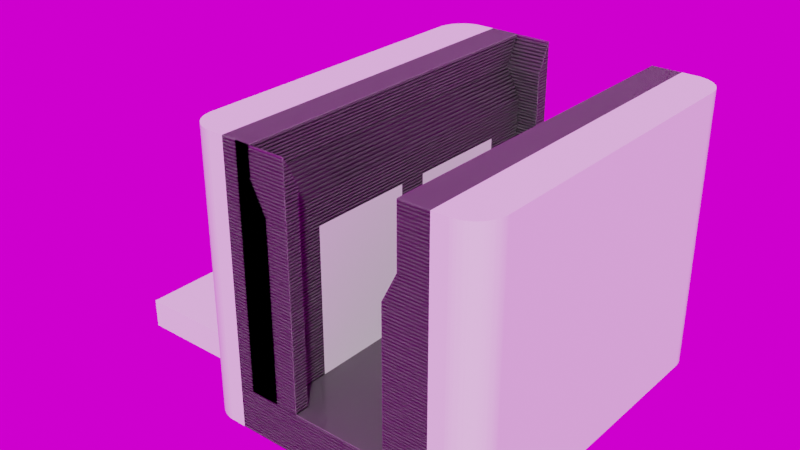 # Source: slimenrfdock_2_ends.blend  (saved by Blender 3.0.42; exported with 4.5.12 LTS)
import bpy
from mathutils import Matrix  # noqa: F401  (used for matrix-valued properties, if any)

bpy.ops.wm.read_factory_settings(use_empty=True)
scene = bpy.context.scene
scene.name = 'Scene'

# ---- images (referenced by path relative to the original .blend; pixels are not part of the script)
import os
ASSET_DIR = os.environ.get("B2B_ASSET_DIR", "")  # directory of the original .blend (textures are referenced by path, not embedded)
HERE = os.path.dirname(os.path.abspath(__file__))  # packed textures are extracted next to this script under _unpacked/

def load_image(name, relpath, width, height, colorspace="sRGB"):
    """Load a texture the original file referenced (path relative to the .blend, or extracted next to this script)."""
    p = next((c for c in (os.path.join(HERE, relpath), os.path.join(ASSET_DIR, relpath)) if relpath and os.path.exists(c)), "")
    if p:
        img = bpy.data.images.load(p, check_existing=True)
        img.name = name
    else:  # same state as the original file: an image datablock whose file is absent (Cycles renders it pink)
        img = bpy.data.images.new(name, width, height)
        img.source = "FILE"
        img.filepath = "//" + (relpath or name)
    img.colorspace_settings.name = colorspace
    return img
img_studio_small_08_2k_88a688ea_479f_4d8f_954b_ea43060aa408_exr = load_image('studio_small_08_2K_88a688ea-479f-4d8f-954b-ea43060aa408.exr', 'studio_small_08_2K_88a688ea-479f-4d8f-954b-ea43060aa408.exr', 1024, 1024, 'Linear Rec.709')

# ---- materials (node trees are filled in below, after node groups)
mat_material_001 = bpy.data.materials.new('Material.001')

# ---- material node trees
mat_material_001.use_nodes = True; mat_material_001.node_tree.nodes.clear()
_N = mat_material_001.node_tree.nodes; _L = mat_material_001.node_tree.links
n0 = _N.new('ShaderNodeTexCoord'); n0.name = 'Texture Coordinate'; n0.location = (-643, 149)
n1 = _N.new('ShaderNodeMapping'); n1.name = 'Mapping'; n1.location = (-473, 145)
n1.vector_type = 'TEXTURE'
n1.inputs[2].default_value = (0.0, 1.571, 0.0)
n2 = _N.new('ShaderNodeBsdfPrincipled'); n2.name = 'Principled BSDF'; n2.location = (661, 268)
n2.distribution = 'GGX'
n2.subsurface_method = 'RANDOM_WALK_SKIN'
n2.inputs[0].default_value = (0.1, 0.1, 0.1, 1.0)
n2.inputs[3].default_value = 1.45
n2.inputs[27].default_value = (0.0, 0.0, 0.0, 1.0)
n2.inputs[28].default_value = 1.0
n3 = _N.new('ShaderNodeOutputMaterial'); n3.name = 'Material Output'; n3.location = (925, 265)
n4 = _N.new('ShaderNodeTexWave'); n4.name = 'Wave Texture'; n4.location = (-302, 226)
n4.inputs[1].default_value = 1.5
n4.inputs[3].default_value = 0.0
n4.inputs[4].default_value = 0.0
n4.inputs[5].default_value = 0.0
n5 = _N.new('ShaderNodeValToRGB'); n5.name = 'ColorRamp'; n5.location = (9, -5)
n5.color_ramp.interpolation = 'B_SPLINE'
while len(n5.color_ramp.elements) > 1: n5.color_ramp.elements.remove(n5.color_ramp.elements[-1])
n5.color_ramp.elements[0].position = 0.172; n5.color_ramp.elements[0].color = (0.0, 0.0, 0.0, 1.0)
_e = n5.color_ramp.elements.new(1.0); _e.color = (1.0, 1.0, 1.0, 1.0)
n6 = _N.new('ShaderNodeValToRGB'); n6.name = 'ColorRamp.001'; n6.location = (-56, 319)
n6.color_ramp.interpolation = 'EASE'
while len(n6.color_ramp.elements) > 1: n6.color_ramp.elements.remove(n6.color_ramp.elements[-1])
n6.color_ramp.elements[0].position = 0.459; n6.color_ramp.elements[0].color = (0.0, 0.0, 0.0, 1.0)
_e = n6.color_ramp.elements.new(1.0); _e.color = (1.0, 1.0, 1.0, 1.0)
n7 = _N.new('ShaderNodeTexNoise'); n7.name = 'Noise Texture'; n7.location = (-312, 449)
n7.inputs[2].default_value = 0.5
n7.inputs[3].default_value = 4.0
n7.inputs[4].default_value = 0.7
n8 = _N.new('ShaderNodeMix'); n8.name = 'Mix'; n8.location = (313, 123)
n8.data_type = 'RGBA'
n8.inputs[7].default_value = (1.0, 1.0, 1.0, 1.0)
n9 = _N.new('ShaderNodeBsdfAnisotropic'); n9.name = 'Glossy BSDF'; n9.location = (295, 371)
n9.distribution = 'BECKMANN'
n9.inputs[0].default_value = (0.1, 0.1, 0.1, 1.0)
n9.inputs[1].default_value = 0.1
n10 = _N.new('ShaderNodeMixShader'); n10.name = 'Mix Shader'; n10.location = (683, 396)
n10.inputs[0].default_value = 0.32
n11 = _N.new('ShaderNodeSubsurfaceScattering'); n11.name = 'Subsurface Scattering'; n11.location = (474, 383)
n11.falloff = 'RANDOM_WALK_SKIN'
n11.inputs[0].default_value = (0.1, 0.1, 0.1, 1.0)
n11.inputs[1].default_value = 0.5
n11.inputs[2].default_value = (0.2, 0.2, 0.2)
n11.inputs[3].default_value = 1.5
n11.inputs[5].default_value = 1.0
_L.new(n0.outputs[3], n1.inputs[0])
_L.new(n1.outputs[0], n4.inputs[0])
_L.new(n4.outputs[0], n5.inputs[0])
_L.new(n5.outputs[0], n8.inputs[6])
_L.new(n7.outputs[0], n6.inputs[0])
_L.new(n6.outputs[0], n8.inputs[0])
_L.new(n8.outputs[2], n3.inputs[2])
_L.new(n11.outputs[0], n10.inputs[1])
_L.new(n9.outputs[0], n10.inputs[2])
_L.new(n10.outputs[0], n3.inputs[0])
n3.is_active_output = True

# ---- world
world_studio_small_08 = bpy.data.worlds.new('Studio Small 08'); scene.world = world_studio_small_08
world_studio_small_08.use_nodes = True; world_studio_small_08.node_tree.nodes.clear()
_N = world_studio_small_08.node_tree.nodes; _L = world_studio_small_08.node_tree.links
n0 = _N.new('ShaderNodeOutputWorld'); n0.name = 'World Output'; n0.location = (300, 300)
n1 = _N.new('ShaderNodeBackground'); n1.name = 'Background'; n1.location = (10, 300)
n2 = _N.new('ShaderNodeTexEnvironment'); n2.name = 'Environment Texture'; n2.location = (-280, 280)
n2.image = img_studio_small_08_2k_88a688ea_479f_4d8f_954b_ea43060aa408_exr
_L.new(n1.outputs[0], n0.inputs[0])
_L.new(n2.outputs[0], n1.inputs[0])
n0.is_active_output = True
world_studio_small_08.color = (0.05088, 0.05088, 0.05088)
world_studio_small_08.use_sun_shadow = False
world_studio_small_08.sun_shadow_jitter_overblur = 0.0

# ---- meshes
me_cube_007 = bpy.data.meshes.new('Cube.007')
me_cube_007.from_pydata([(-1.0, -12.25, -2.0), (-1.0, -12.25, 17.0), (-1.0, 12.25, -2.0), (-1.0, 12.25, 17.0), (2.0, -10.25, -2.0), (0.0, -12.25, -2.0), (1.998, -10.35, -2.0), (1.99, -10.45, -2.0), (1.978, -10.54, -2.0), (1.962, -10.64, -2.0), (1.94, -10.74, -2.0), (1.914, -10.83, -2.0), (1.883, -10.92, -2.0), (1.848, -11.02, -2.0), (1.808, -11.11, -2.0), (1.764, -11.19, -2.0), (1.715, -11.28, -2.0), (1.663, -11.36, -2.0), (1.606, -11.44, -2.0), (1.546, -11.52, -2.0), (1.482, -11.59, -2.0), (1.414, -11.66, -2.0), (1.343, -11.73, -2.0), (1.269, -11.8, -2.0), (1.191, -11.86, -2.0), (1.111, -11.91, -2.0), (1.028, -11.97, -2.0), (0.9428, -12.01, -2.0), (0.8551, -12.06, -2.0), (0.7654, -12.1, -2.0), (0.6738, -12.13, -2.0), (0.5806, -12.16, -2.0), (0.486, -12.19, -2.0), (0.3902, -12.21, -2.0), (0.2935, -12.23, -2.0), (0.196, -12.24, -2.0), (0.09814, -12.25, -2.0), (0.0, -12.25, 17.0), (2.0, -10.25, 17.0), (0.09814, -12.25, 17.0), (0.196, -12.24, 17.0), (0.2935, -12.23, 17.0), (0.3902, -12.21, 17.0), (0.486, -12.19, 17.0), (0.5806, -12.16, 17.0), (0.6738, -12.13, 17.0), (0.7654, -12.1, 17.0), (0.8551, -12.06, 17.0), (0.9428, -12.01, 17.0), (1.028, -11.97, 17.0), (1.111, -11.91, 17.0), (1.191, -11.86, 17.0), (1.269, -11.8, 17.0), (1.343, -11.73, 17.0), (1.414, -11.66, 17.0), (1.482, -11.59, 17.0), (1.546, -11.52, 17.0), (1.606, -11.44, 17.0), (1.663, -11.36, 17.0), (1.715, -11.28, 17.0), (1.764, -11.19, 17.0), (1.808, -11.11, 17.0), (1.848, -11.02, 17.0), (1.883, -10.92, 17.0), (1.914, -10.83, 17.0), (1.94, -10.74, 17.0), (1.962, -10.64, 17.0), (1.978, -10.54, 17.0), (1.99, -10.45, 17.0), (1.998, -10.35, 17.0), (0.0, 12.25, -2.0), (2.0, 10.25, -2.0), (0.09814, 12.25, -2.0), (0.196, 12.24, -2.0), (0.2935, 12.23, -2.0), (0.3902, 12.21, -2.0), (0.486, 12.19, -2.0), (0.5806, 12.16, -2.0), (0.6738, 12.13, -2.0), (0.7654, 12.1, -2.0), (0.8551, 12.06, -2.0), (0.9428, 12.01, -2.0), (1.028, 11.97, -2.0), (1.111, 11.91, -2.0), (1.191, 11.86, -2.0), (1.269, 11.8, -2.0), (1.343, 11.73, -2.0), (1.414, 11.66, -2.0), (1.482, 11.59, -2.0), (1.546, 11.52, -2.0), (1.606, 11.44, -2.0), (1.663, 11.36, -2.0), (1.715, 11.28, -2.0), (1.764, 11.19, -2.0), (1.808, 11.11, -2.0), (1.848, 11.02, -2.0), (1.883, 10.92, -2.0), (1.914, 10.83, -2.0), (1.94, 10.74, -2.0), (1.962, 10.64, -2.0), (1.978, 10.54, -2.0), (1.99, 10.45, -2.0), (1.998, 10.35, -2.0), (2.0, 10.25, 17.0), (0.0, 12.25, 17.0), (1.998, 10.35, 17.0), (1.99, 10.45, 17.0), (1.978, 10.54, 17.0), (1.962, 10.64, 17.0), (1.94, 10.74, 17.0), (1.914, 10.83, 17.0), (1.883, 10.92, 17.0), (1.848, 11.02, 17.0), (1.808, 11.11, 17.0), (1.764, 11.19, 17.0), (1.715, 11.28, 17.0), (1.663, 11.36, 17.0), (1.606, 11.44, 17.0), (1.546, 11.52, 17.0), (1.482, 11.59, 17.0), (1.414, 11.66, 17.0), (1.343, 11.73, 17.0), (1.269, 11.8, 17.0), (1.191, 11.86, 17.0), (1.111, 11.91, 17.0), (1.028, 11.97, 17.0), (0.9428, 12.01, 17.0), (0.8551, 12.06, 17.0), (0.7654, 12.1, 17.0), (0.6738, 12.13, 17.0), (0.5806, 12.16, 17.0), (0.486, 12.19, 17.0), (0.3902, 12.21, 17.0), (0.2935, 12.23, 17.0), (0.196, 12.24, 17.0), (0.09814, 12.25, 17.0)], [], [(0, 1, 3, 2), (5, 37, 1, 0), (103, 105, 106, 107, 108, 109, 110, 111, 112, 113, 114, 115, 116, 117, 118, 119, 120, 121, 122, 123, 124, 125, 126, 127, 128, 129, 130, 131, 132, 133, 134, 135, 104, 3, 1, 37, 39, 40, 41, 42, 43, 44, 45, 46, 47, 48, 49, 50, 51, 52, 53, 54, 55, 56, 57, 58, 59, 60, 61, 62, 63, 64, 65, 66, 67, 68, 69, 38), (71, 103, 38, 4), (2, 3, 104, 70), (103, 71, 102, 105), (105, 102, 101, 106), (106, 101, 100, 107), (107, 100, 99, 108), (108, 99, 98, 109), (109, 98, 97, 110), (110, 97, 96, 111), (111, 96, 95, 112), (112, 95, 94, 113), (113, 94, 93, 114), (114, 93, 92, 115), (115, 92, 91, 116), (116, 91, 90, 117), (117, 90, 89, 118), (118, 89, 88, 119), (119, 88, 87, 120), (120, 87, 86, 121), (121, 86, 85, 122), (122, 85, 84, 123), (123, 84, 83, 124), (124, 83, 82, 125), (125, 82, 81, 126), (126, 81, 80, 127), (127, 80, 79, 128), (128, 79, 78, 129), (129, 78, 77, 130), (130, 77, 76, 131), (131, 76, 75, 132), (132, 75, 74, 133), (133, 74, 73, 134), (134, 73, 72, 135), (135, 72, 70, 104), (37, 5, 36, 39), (39, 36, 35, 40), (40, 35, 34, 41), (41, 34, 33, 42), (42, 33, 32, 43), (43, 32, 31, 44), (44, 31, 30, 45), (45, 30, 29, 46), (46, 29, 28, 47), (47, 28, 27, 48), (48, 27, 26, 49), (49, 26, 25, 50), (50, 25, 24, 51), (51, 24, 23, 52), (52, 23, 22, 53), (53, 22, 21, 54), (54, 21, 20, 55), (55, 20, 19, 56), (56, 19, 18, 57), (57, 18, 17, 58), (58, 17, 16, 59), (59, 16, 15, 60), (60, 15, 14, 61), (61, 14, 13, 62), (62, 13, 12, 63), (63, 12, 11, 64), (64, 11, 10, 65), (65, 10, 9, 66), (66, 9, 8, 67), (67, 8, 7, 68), (68, 7, 6, 69), (69, 6, 4, 38), (2, 70, 72, 73, 74, 75, 76, 77, 78, 79, 80, 81, 82, 83, 84, 85, 86, 87, 88, 89, 90, 91, 92, 93, 94, 95, 96, 97, 98, 99, 100, 101, 102, 71, 4, 6, 7, 8, 9, 10, 11, 12, 13, 14, 15, 16, 17, 18, 19, 20, 21, 22, 23, 24, 25, 26, 27, 28, 29, 30, 31, 32, 33, 34, 35, 36, 5, 0)])
_uv = me_cube_007.uv_layers.new(name='UVMap')
_uv.uv.foreach_set('vector', [0.375, 0.0, 0.625, 0.0, 0.625, 0.25, 0.375, 0.25, 0.375, 0.875, 0.625, 0.875, 0.625, 1.0, 0.375, 1.0, 0.625, 0.5192, 0.6252, 0.5183, 0.6256, 0.5173, 0.6264, 0.5164, 0.6274, 0.5155, 0.6287, 0.5146, 0.6304, 0.5136, 0.6323, 0.5128, 0.6345, 0.5119, 0.637, 0.511, 0.6398, 0.5102, 0.6428, 0.5093, 0.6461, 0.5085, 0.6496, 0.5078, 0.6534, 0.507, 0.6574, 0.5063, 0.6616, 0.5056, 0.6661, 0.505, 0.6707, 0.5044, 0.6755, 0.5038, 0.6806, 0.5032, 0.6857, 0.5027, 0.6911, 0.5023, 0.6966, 0.5018, 0.7022, 0.5015, 0.7079, 0.5011, 0.7137, 0.5008, 0.7196, 0.5006, 0.7256, 0.5004, 0.7317, 0.5002, 0.7377, 0.5001, 0.7439, 0.5, 0.75, 0.5, 0.875, 0.5, 0.875, 0.75, 0.75, 0.75, 0.7439, 0.75, 0.7377, 0.7499, 0.7317, 0.7498, 0.7256, 0.7496, 0.7196, 0.7494, 0.7137, 0.7492, 0.7079, 0.7489, 0.7022, 0.7485, 0.6966, 0.7482, 0.6911, 0.7477, 0.6857, 0.7473, 0.6806, 0.7468, 0.6755, 0.7462, 0.6707, 0.7456, 0.6661, 0.745, 0.6616, 0.7444, 0.6574, 0.7437, 0.6534, 0.743, 0.6496, 0.7422, 0.6461, 0.7415, 0.6428, 0.7407, 0.6398, 0.7398, 0.637, 0.739, 0.6345, 0.7381, 0.6323, 0.7372, 0.6304, 0.7364, 0.6287, 0.7354, 0.6274, 0.7345, 0.6264, 0.7336, 0.6256, 0.7327, 0.6252, 0.7317, 0.625, 0.7308, 0.375, 0.5192, 0.625, 0.5192, 0.625, 0.7308, 0.375, 0.7308, 0.375, 0.25, 0.625, 0.25, 0.625, 0.375, 0.375, 0.375, 0.625, 0.5192, 0.375, 0.5192, 0.375, 0.5183, 0.625, 0.5183, 0.625, 0.5183, 0.375, 0.5183, 0.375, 0.5173, 0.625, 0.5173, 0.625, 0.5173, 0.375, 0.5173, 0.375, 0.5164, 0.625, 0.5164, 0.625, 0.5164, 0.375, 0.5164, 0.375, 0.5155, 0.625, 0.5155, 0.625, 0.5155, 0.375, 0.5155, 0.375, 0.5146, 0.625, 0.5146, 0.625, 0.5146, 0.375, 0.5146, 0.375, 0.5136, 0.625, 0.5136, 0.625, 0.5136, 0.375, 0.5136, 0.375, 0.5128, 0.625, 0.5128, 0.625, 0.5128, 0.375, 0.5128, 0.375, 0.5119, 0.625, 0.5119, 0.625, 0.5119, 0.375, 0.5119, 0.375, 0.511, 0.625, 0.511, 0.625, 0.511, 0.375, 0.511, 0.375, 0.5102, 0.625, 0.5102, 0.625, 0.5102, 0.375, 0.5102, 0.375, 0.5093, 0.625, 0.5093, 0.625, 0.5093, 0.375, 0.5093, 0.375, 0.5085, 0.625, 0.5085, 0.625, 0.5085, 0.375, 0.5085, 0.375, 0.5078, 0.625, 0.5078, 0.625, 0.5078, 0.375, 0.5078, 0.375, 0.507, 0.625, 0.507, 0.625, 0.507, 0.375, 0.507, 0.375, 0.5063, 0.625, 0.5063, 0.625, 0.5063, 0.375, 0.5063, 0.375, 0.5, 0.625, 0.5, 0.625, 0.5, 0.375, 0.5, 0.375, 0.4589, 0.625, 0.4589, 0.625, 0.4589, 0.375, 0.4589, 0.375, 0.4543, 0.625, 0.4543, 0.625, 0.4543, 0.375, 0.4543, 0.375, 0.4495, 0.625, 0.4495, 0.625, 0.4495, 0.375, 0.4495, 0.375, 0.4444, 0.625, 0.4444, 0.625, 0.4444, 0.375, 0.4444, 0.375, 0.4393, 0.625, 0.4393, 0.625, 0.4393, 0.375, 0.4393, 0.375, 0.4339, 0.625, 0.4339, 0.625, 0.4339, 0.375, 0.4339, 0.375, 0.4284, 0.625, 0.4284, 0.625, 0.4284, 0.375, 0.4284, 0.375, 0.4228, 0.625, 0.4228, 0.625, 0.4228, 0.375, 0.4228, 0.375, 0.4171, 0.625, 0.4171, 0.625, 0.4171, 0.375, 0.4171, 0.375, 0.4113, 0.625, 0.4113, 0.625, 0.4113, 0.375, 0.4113, 0.375, 0.4054, 0.625, 0.4054, 0.625, 0.4054, 0.375, 0.4054, 0.375, 0.3994, 0.625, 0.3994, 0.625, 0.3994, 0.375, 0.3994, 0.375, 0.3933, 0.625, 0.3933, 0.625, 0.3933, 0.375, 0.3933, 0.375, 0.3873, 0.625, 0.3873, 0.625, 0.3873, 0.375, 0.3873, 0.375, 0.3811, 0.625, 0.3811, 0.625, 0.3811, 0.375, 0.3811, 0.375, 0.375, 0.625, 0.375, 0.625, 0.875, 0.375, 0.875, 0.375, 0.8689, 0.625, 0.8689, 0.625, 0.8689, 0.375, 0.8689, 0.375, 0.8627, 0.625, 0.8627, 0.625, 0.8627, 0.375, 0.8627, 0.375, 0.8567, 0.625, 0.8567, 0.625, 0.8567, 0.375, 0.8567, 0.375, 0.8506, 0.625, 0.8506, 0.625, 0.8506, 0.375, 0.8506, 0.375, 0.8446, 0.625, 0.8446, 0.625, 0.8446, 0.375, 0.8446, 0.375, 0.8387, 0.625, 0.8387, 0.625, 0.8387, 0.375, 0.8387, 0.375, 0.8329, 0.625, 0.8329, 0.625, 0.8329, 0.375, 0.8329, 0.375, 0.8272, 0.625, 0.8272, 0.625, 0.8272, 0.375, 0.8272, 0.375, 0.8216, 0.625, 0.8216, 0.625, 0.8216, 0.375, 0.8216, 0.375, 0.8161, 0.625, 0.8161, 0.625, 0.8161, 0.375, 0.8161, 0.375, 0.8107, 0.625, 0.8107, 0.625, 0.8107, 0.375, 0.8107, 0.375, 0.8056, 0.625, 0.8056, 0.625, 0.8056, 0.375, 0.8056, 0.375, 0.8005, 0.625, 0.8005, 0.625, 0.8005, 0.375, 0.8005, 0.375, 0.7957, 0.625, 0.7957, 0.625, 0.7957, 0.375, 0.7957, 0.375, 0.7911, 0.625, 0.7911, 0.625, 0.7911, 0.375, 0.7911, 0.375, 0.75, 0.625, 0.75, 0.625, 0.75, 0.375, 0.75, 0.375, 0.7437, 0.625, 0.7437, 0.625, 0.7437, 0.375, 0.7437, 0.375, 0.743, 0.625, 0.743, 0.625, 0.743, 0.375, 0.743, 0.375, 0.7422, 0.625, 0.7422, 0.625, 0.7422, 0.375, 0.7422, 0.375, 0.7415, 0.625, 0.7415, 0.625, 0.7415, 0.375, 0.7415, 0.375, 0.7407, 0.625, 0.7407, 0.625, 0.7407, 0.375, 0.7407, 0.375, 0.7398, 0.625, 0.7398, 0.625, 0.7398, 0.375, 0.7398, 0.375, 0.739, 0.625, 0.739, 0.625, 0.739, 0.375, 0.739, 0.375, 0.7381, 0.625, 0.7381, 0.625, 0.7381, 0.375, 0.7381, 0.375, 0.7372, 0.625, 0.7372, 0.625, 0.7372, 0.375, 0.7372, 0.375, 0.7364, 0.625, 0.7364, 0.625, 0.7364, 0.375, 0.7364, 0.375, 0.7354, 0.625, 0.7354, 0.625, 0.7354, 0.375, 0.7354, 0.375, 0.7345, 0.625, 0.7345, 0.625, 0.7345, 0.375, 0.7345, 0.375, 0.7336, 0.625, 0.7336, 0.625, 0.7336, 0.375, 0.7336, 0.375, 0.7327, 0.625, 0.7327, 0.625, 0.7327, 0.375, 0.7327, 0.375, 0.7317, 0.625, 0.7317, 0.625, 0.7317, 0.375, 0.7317, 0.375, 0.7308, 0.625, 0.7308, 0.125, 0.5, 0.25, 0.5, 0.2561, 0.5, 0.2623, 0.5001, 0.2683, 0.5002, 0.2744, 0.5004, 0.2804, 0.5006, 0.2863, 0.5008, 0.2921, 0.5011, 0.2978, 0.5015, 0.3034, 0.5018, 0.3089, 0.5023, 0.3143, 0.5027, 0.3194, 0.5032, 0.3245, 0.5038, 0.3293, 0.5044, 0.3339, 0.505, 0.3384, 0.5056, 0.3426, 0.5063, 0.3466, 0.507, 0.3504, 0.5078, 0.3539, 0.5085, 0.3572, 0.5093, 0.3602, 0.5102, 0.363, 0.511, 0.3655, 0.5119, 0.3677, 0.5128, 0.3696, 0.5136, 0.3713, 0.5146, 0.3726, 0.5155, 0.3736, 0.5164, 0.3744, 0.5173, 0.3748, 0.5183, 0.375, 0.5192, 0.375, 0.7308, 0.3748, 0.7317, 0.3744, 0.7327, 0.3736, 0.7336, 0.3726, 0.7345, 0.3713, 0.7354, 0.3696, 0.7364, 0.3677, 0.7372, 0.3655, 0.7381, 0.363, 0.739, 0.3602, 0.7398, 0.3572, 0.7407, 0.3539, 0.7415, 0.3504, 0.7422, 0.3466, 0.743, 0.3426, 0.7437, 0.3384, 0.7444, 0.3339, 0.745, 0.3293, 0.7456, 0.3245, 0.7462, 0.3194, 0.7468, 0.3143, 0.7473, 0.3089, 0.7477, 0.3034, 0.7482, 0.2978, 0.7485, 0.2921, 0.7489, 0.2863, 0.7492, 0.2804, 0.7494, 0.2744, 0.7496, 0.2683, 0.7498, 0.2623, 0.7499, 0.2561, 0.75, 0.25, 0.75, 0.125, 0.75])
me_cube_007.use_remesh_fix_poles = True
me_cube_007.use_remesh_preserve_attributes = False
me_cube_007.update()
me_cube_008 = bpy.data.meshes.new('Cube.008')
me_cube_008.from_pydata([(-1.0, -12.25, -2.0), (-1.0, -12.25, 17.0), (-1.0, 12.25, -2.0), (-1.0, 12.25, 17.0), (2.0, -10.25, -2.0), (1.132e-07, -12.25, -2.0), (1.998, -10.35, -2.0), (1.99, -10.45, -2.0), (1.978, -10.54, -2.0), (1.962, -10.64, -2.0), (1.94, -10.74, -2.0), (1.914, -10.83, -2.0), (1.883, -10.92, -2.0), (1.848, -11.02, -2.0), (1.808, -11.11, -2.0), (1.764, -11.19, -2.0), (1.715, -11.28, -2.0), (1.663, -11.36, -2.0), (1.606, -11.44, -2.0), (1.546, -11.52, -2.0), (1.482, -11.59, -2.0), (1.414, -11.66, -2.0), (1.343, -11.73, -2.0), (1.269, -11.8, -2.0), (1.191, -11.86, -2.0), (1.111, -11.91, -2.0), (1.028, -11.97, -2.0), (0.9428, -12.01, -2.0), (0.8551, -12.06, -2.0), (0.7654, -12.1, -2.0), (0.6738, -12.13, -2.0), (0.5806, -12.16, -2.0), (0.486, -12.19, -2.0), (0.3902, -12.21, -2.0), (0.2935, -12.23, -2.0), (0.196, -12.24, -2.0), (0.09814, -12.25, -2.0), (1.132e-07, -12.25, 17.0), (2.0, -10.25, 17.0), (0.09814, -12.25, 17.0), (0.196, -12.24, 17.0), (0.2935, -12.23, 17.0), (0.3902, -12.21, 17.0), (0.486, -12.19, 17.0), (0.5806, -12.16, 17.0), (0.6738, -12.13, 17.0), (0.7654, -12.1, 17.0), (0.8551, -12.06, 17.0), (0.9428, -12.01, 17.0), (1.028, -11.97, 17.0), (1.111, -11.91, 17.0), (1.191, -11.86, 17.0), (1.269, -11.8, 17.0), (1.343, -11.73, 17.0), (1.414, -11.66, 17.0), (1.482, -11.59, 17.0), (1.546, -11.52, 17.0), (1.606, -11.44, 17.0), (1.663, -11.36, 17.0), (1.715, -11.28, 17.0), (1.764, -11.19, 17.0), (1.808, -11.11, 17.0), (1.848, -11.02, 17.0), (1.883, -10.92, 17.0), (1.914, -10.83, 17.0), (1.94, -10.74, 17.0), (1.962, -10.64, 17.0), (1.978, -10.54, 17.0), (1.99, -10.45, 17.0), (1.998, -10.35, 17.0), (-1.132e-07, 12.25, -2.0), (2.0, 10.25, -2.0), (0.09814, 12.25, -2.0), (0.196, 12.24, -2.0), (0.2935, 12.23, -2.0), (0.3902, 12.21, -2.0), (0.486, 12.19, -2.0), (0.5806, 12.16, -2.0), (0.6738, 12.13, -2.0), (0.7654, 12.1, -2.0), (0.8551, 12.06, -2.0), (0.9428, 12.01, -2.0), (1.028, 11.97, -2.0), (1.111, 11.91, -2.0), (1.191, 11.86, -2.0), (1.269, 11.8, -2.0), (1.343, 11.73, -2.0), (1.414, 11.66, -2.0), (1.482, 11.59, -2.0), (1.546, 11.52, -2.0), (1.606, 11.44, -2.0), (1.663, 11.36, -2.0), (1.715, 11.28, -2.0), (1.764, 11.19, -2.0), (1.808, 11.11, -2.0), (1.848, 11.02, -2.0), (1.883, 10.92, -2.0), (1.914, 10.83, -2.0), (1.94, 10.74, -2.0), (1.962, 10.64, -2.0), (1.978, 10.54, -2.0), (1.99, 10.45, -2.0), (1.998, 10.35, -2.0), (2.0, 10.25, 17.0), (-1.132e-07, 12.25, 17.0), (1.998, 10.35, 17.0), (1.99, 10.45, 17.0), (1.978, 10.54, 17.0), (1.962, 10.64, 17.0), (1.94, 10.74, 17.0), (1.914, 10.83, 17.0), (1.883, 10.92, 17.0), (1.848, 11.02, 17.0), (1.808, 11.11, 17.0), (1.764, 11.19, 17.0), (1.715, 11.28, 17.0), (1.663, 11.36, 17.0), (1.606, 11.44, 17.0), (1.546, 11.52, 17.0), (1.482, 11.59, 17.0), (1.414, 11.66, 17.0), (1.343, 11.73, 17.0), (1.269, 11.8, 17.0), (1.191, 11.86, 17.0), (1.111, 11.91, 17.0), (1.028, 11.97, 17.0), (0.9428, 12.01, 17.0), (0.8551, 12.06, 17.0), (0.7654, 12.1, 17.0), (0.6738, 12.13, 17.0), (0.5806, 12.16, 17.0), (0.486, 12.19, 17.0), (0.3902, 12.21, 17.0), (0.2935, 12.23, 17.0), (0.196, 12.24, 17.0), (0.09814, 12.25, 17.0)], [], [(0, 1, 3, 2), (5, 37, 1, 0), (103, 105, 106, 107, 108, 109, 110, 111, 112, 113, 114, 115, 116, 117, 118, 119, 120, 121, 122, 123, 124, 125, 126, 127, 128, 129, 130, 131, 132, 133, 134, 135, 104, 3, 1, 37, 39, 40, 41, 42, 43, 44, 45, 46, 47, 48, 49, 50, 51, 52, 53, 54, 55, 56, 57, 58, 59, 60, 61, 62, 63, 64, 65, 66, 67, 68, 69, 38), (71, 103, 38, 4), (2, 3, 104, 70), (103, 71, 102, 105), (105, 102, 101, 106), (106, 101, 100, 107), (107, 100, 99, 108), (108, 99, 98, 109), (109, 98, 97, 110), (110, 97, 96, 111), (111, 96, 95, 112), (112, 95, 94, 113), (113, 94, 93, 114), (114, 93, 92, 115), (115, 92, 91, 116), (116, 91, 90, 117), (117, 90, 89, 118), (118, 89, 88, 119), (119, 88, 87, 120), (120, 87, 86, 121), (121, 86, 85, 122), (122, 85, 84, 123), (123, 84, 83, 124), (124, 83, 82, 125), (125, 82, 81, 126), (126, 81, 80, 127), (127, 80, 79, 128), (128, 79, 78, 129), (129, 78, 77, 130), (130, 77, 76, 131), (131, 76, 75, 132), (132, 75, 74, 133), (133, 74, 73, 134), (134, 73, 72, 135), (135, 72, 70, 104), (37, 5, 36, 39), (39, 36, 35, 40), (40, 35, 34, 41), (41, 34, 33, 42), (42, 33, 32, 43), (43, 32, 31, 44), (44, 31, 30, 45), (45, 30, 29, 46), (46, 29, 28, 47), (47, 28, 27, 48), (48, 27, 26, 49), (49, 26, 25, 50), (50, 25, 24, 51), (51, 24, 23, 52), (52, 23, 22, 53), (53, 22, 21, 54), (54, 21, 20, 55), (55, 20, 19, 56), (56, 19, 18, 57), (57, 18, 17, 58), (58, 17, 16, 59), (59, 16, 15, 60), (60, 15, 14, 61), (61, 14, 13, 62), (62, 13, 12, 63), (63, 12, 11, 64), (64, 11, 10, 65), (65, 10, 9, 66), (66, 9, 8, 67), (67, 8, 7, 68), (68, 7, 6, 69), (69, 6, 4, 38), (2, 70, 72, 73, 74, 75, 76, 77, 78, 79, 80, 81, 82, 83, 84, 85, 86, 87, 88, 89, 90, 91, 92, 93, 94, 95, 96, 97, 98, 99, 100, 101, 102, 71, 4, 6, 7, 8, 9, 10, 11, 12, 13, 14, 15, 16, 17, 18, 19, 20, 21, 22, 23, 24, 25, 26, 27, 28, 29, 30, 31, 32, 33, 34, 35, 36, 5, 0)])
_uv = me_cube_008.uv_layers.new(name='UVMap')
_uv.uv.foreach_set('vector', [0.375, 0.0, 0.625, 0.0, 0.625, 0.25, 0.375, 0.25, 0.375, 0.875, 0.625, 0.875, 0.625, 1.0, 0.375, 1.0, 0.625, 0.5192, 0.6252, 0.5183, 0.6256, 0.5173, 0.6264, 0.5164, 0.6274, 0.5155, 0.6287, 0.5146, 0.6304, 0.5136, 0.6323, 0.5128, 0.6345, 0.5119, 0.637, 0.511, 0.6398, 0.5102, 0.6428, 0.5093, 0.6461, 0.5085, 0.6496, 0.5078, 0.6534, 0.507, 0.6574, 0.5063, 0.6616, 0.5056, 0.6661, 0.505, 0.6707, 0.5044, 0.6755, 0.5038, 0.6806, 0.5032, 0.6857, 0.5027, 0.6911, 0.5023, 0.6966, 0.5018, 0.7022, 0.5015, 0.7079, 0.5011, 0.7137, 0.5008, 0.7196, 0.5006, 0.7256, 0.5004, 0.7317, 0.5002, 0.7377, 0.5001, 0.7439, 0.5, 0.75, 0.5, 0.875, 0.5, 0.875, 0.75, 0.75, 0.75, 0.7439, 0.75, 0.7377, 0.7499, 0.7317, 0.7498, 0.7256, 0.7496, 0.7196, 0.7494, 0.7137, 0.7492, 0.7079, 0.7489, 0.7022, 0.7485, 0.6966, 0.7482, 0.6911, 0.7477, 0.6857, 0.7473, 0.6806, 0.7468, 0.6755, 0.7462, 0.6707, 0.7456, 0.6661, 0.745, 0.6616, 0.7444, 0.6574, 0.7437, 0.6534, 0.743, 0.6496, 0.7422, 0.6461, 0.7415, 0.6428, 0.7407, 0.6398, 0.7398, 0.637, 0.739, 0.6345, 0.7381, 0.6323, 0.7372, 0.6304, 0.7364, 0.6287, 0.7354, 0.6274, 0.7345, 0.6264, 0.7336, 0.6256, 0.7327, 0.6252, 0.7317, 0.625, 0.7308, 0.375, 0.5192, 0.625, 0.5192, 0.625, 0.7308, 0.375, 0.7308, 0.375, 0.25, 0.625, 0.25, 0.625, 0.375, 0.375, 0.375, 0.625, 0.5192, 0.375, 0.5192, 0.375, 0.5183, 0.625, 0.5183, 0.625, 0.5183, 0.375, 0.5183, 0.375, 0.5173, 0.625, 0.5173, 0.625, 0.5173, 0.375, 0.5173, 0.375, 0.5164, 0.625, 0.5164, 0.625, 0.5164, 0.375, 0.5164, 0.375, 0.5155, 0.625, 0.5155, 0.625, 0.5155, 0.375, 0.5155, 0.375, 0.5146, 0.625, 0.5146, 0.625, 0.5146, 0.375, 0.5146, 0.375, 0.5136, 0.625, 0.5136, 0.625, 0.5136, 0.375, 0.5136, 0.375, 0.5128, 0.625, 0.5128, 0.625, 0.5128, 0.375, 0.5128, 0.375, 0.5119, 0.625, 0.5119, 0.625, 0.5119, 0.375, 0.5119, 0.375, 0.511, 0.625, 0.511, 0.625, 0.511, 0.375, 0.511, 0.375, 0.5102, 0.625, 0.5102, 0.625, 0.5102, 0.375, 0.5102, 0.375, 0.5093, 0.625, 0.5093, 0.625, 0.5093, 0.375, 0.5093, 0.375, 0.5085, 0.625, 0.5085, 0.625, 0.5085, 0.375, 0.5085, 0.375, 0.5078, 0.625, 0.5078, 0.625, 0.5078, 0.375, 0.5078, 0.375, 0.507, 0.625, 0.507, 0.625, 0.507, 0.375, 0.507, 0.375, 0.5063, 0.625, 0.5063, 0.625, 0.5063, 0.375, 0.5063, 0.375, 0.5, 0.625, 0.5, 0.625, 0.5, 0.375, 0.5, 0.375, 0.4589, 0.625, 0.4589, 0.625, 0.4589, 0.375, 0.4589, 0.375, 0.4543, 0.625, 0.4543, 0.625, 0.4543, 0.375, 0.4543, 0.375, 0.4495, 0.625, 0.4495, 0.625, 0.4495, 0.375, 0.4495, 0.375, 0.4444, 0.625, 0.4444, 0.625, 0.4444, 0.375, 0.4444, 0.375, 0.4393, 0.625, 0.4393, 0.625, 0.4393, 0.375, 0.4393, 0.375, 0.4339, 0.625, 0.4339, 0.625, 0.4339, 0.375, 0.4339, 0.375, 0.4284, 0.625, 0.4284, 0.625, 0.4284, 0.375, 0.4284, 0.375, 0.4228, 0.625, 0.4228, 0.625, 0.4228, 0.375, 0.4228, 0.375, 0.4171, 0.625, 0.4171, 0.625, 0.4171, 0.375, 0.4171, 0.375, 0.4113, 0.625, 0.4113, 0.625, 0.4113, 0.375, 0.4113, 0.375, 0.4054, 0.625, 0.4054, 0.625, 0.4054, 0.375, 0.4054, 0.375, 0.3994, 0.625, 0.3994, 0.625, 0.3994, 0.375, 0.3994, 0.375, 0.3933, 0.625, 0.3933, 0.625, 0.3933, 0.375, 0.3933, 0.375, 0.3873, 0.625, 0.3873, 0.625, 0.3873, 0.375, 0.3873, 0.375, 0.3811, 0.625, 0.3811, 0.625, 0.3811, 0.375, 0.3811, 0.375, 0.375, 0.625, 0.375, 0.625, 0.875, 0.375, 0.875, 0.375, 0.8689, 0.625, 0.8689, 0.625, 0.8689, 0.375, 0.8689, 0.375, 0.8627, 0.625, 0.8627, 0.625, 0.8627, 0.375, 0.8627, 0.375, 0.8567, 0.625, 0.8567, 0.625, 0.8567, 0.375, 0.8567, 0.375, 0.8506, 0.625, 0.8506, 0.625, 0.8506, 0.375, 0.8506, 0.375, 0.8446, 0.625, 0.8446, 0.625, 0.8446, 0.375, 0.8446, 0.375, 0.8387, 0.625, 0.8387, 0.625, 0.8387, 0.375, 0.8387, 0.375, 0.8329, 0.625, 0.8329, 0.625, 0.8329, 0.375, 0.8329, 0.375, 0.8272, 0.625, 0.8272, 0.625, 0.8272, 0.375, 0.8272, 0.375, 0.8216, 0.625, 0.8216, 0.625, 0.8216, 0.375, 0.8216, 0.375, 0.8161, 0.625, 0.8161, 0.625, 0.8161, 0.375, 0.8161, 0.375, 0.8107, 0.625, 0.8107, 0.625, 0.8107, 0.375, 0.8107, 0.375, 0.8056, 0.625, 0.8056, 0.625, 0.8056, 0.375, 0.8056, 0.375, 0.8005, 0.625, 0.8005, 0.625, 0.8005, 0.375, 0.8005, 0.375, 0.7957, 0.625, 0.7957, 0.625, 0.7957, 0.375, 0.7957, 0.375, 0.7911, 0.625, 0.7911, 0.625, 0.7911, 0.375, 0.7911, 0.375, 0.75, 0.625, 0.75, 0.625, 0.75, 0.375, 0.75, 0.375, 0.7437, 0.625, 0.7437, 0.625, 0.7437, 0.375, 0.7437, 0.375, 0.743, 0.625, 0.743, 0.625, 0.743, 0.375, 0.743, 0.375, 0.7422, 0.625, 0.7422, 0.625, 0.7422, 0.375, 0.7422, 0.375, 0.7415, 0.625, 0.7415, 0.625, 0.7415, 0.375, 0.7415, 0.375, 0.7407, 0.625, 0.7407, 0.625, 0.7407, 0.375, 0.7407, 0.375, 0.7398, 0.625, 0.7398, 0.625, 0.7398, 0.375, 0.7398, 0.375, 0.739, 0.625, 0.739, 0.625, 0.739, 0.375, 0.739, 0.375, 0.7381, 0.625, 0.7381, 0.625, 0.7381, 0.375, 0.7381, 0.375, 0.7372, 0.625, 0.7372, 0.625, 0.7372, 0.375, 0.7372, 0.375, 0.7364, 0.625, 0.7364, 0.625, 0.7364, 0.375, 0.7364, 0.375, 0.7354, 0.625, 0.7354, 0.625, 0.7354, 0.375, 0.7354, 0.375, 0.7345, 0.625, 0.7345, 0.625, 0.7345, 0.375, 0.7345, 0.375, 0.7336, 0.625, 0.7336, 0.625, 0.7336, 0.375, 0.7336, 0.375, 0.7327, 0.625, 0.7327, 0.625, 0.7327, 0.375, 0.7327, 0.375, 0.7317, 0.625, 0.7317, 0.625, 0.7317, 0.375, 0.7317, 0.375, 0.7308, 0.625, 0.7308, 0.125, 0.5, 0.25, 0.5, 0.2561, 0.5, 0.2623, 0.5001, 0.2683, 0.5002, 0.2744, 0.5004, 0.2804, 0.5006, 0.2863, 0.5008, 0.2921, 0.5011, 0.2978, 0.5015, 0.3034, 0.5018, 0.3089, 0.5023, 0.3143, 0.5027, 0.3194, 0.5032, 0.3245, 0.5038, 0.3293, 0.5044, 0.3339, 0.505, 0.3384, 0.5056, 0.3426, 0.5063, 0.3466, 0.507, 0.3504, 0.5078, 0.3539, 0.5085, 0.3572, 0.5093, 0.3602, 0.5102, 0.363, 0.511, 0.3655, 0.5119, 0.3677, 0.5128, 0.3696, 0.5136, 0.3713, 0.5146, 0.3726, 0.5155, 0.3736, 0.5164, 0.3744, 0.5173, 0.3748, 0.5183, 0.375, 0.5192, 0.375, 0.7308, 0.3748, 0.7317, 0.3744, 0.7327, 0.3736, 0.7336, 0.3726, 0.7345, 0.3713, 0.7354, 0.3696, 0.7364, 0.3677, 0.7372, 0.3655, 0.7381, 0.363, 0.739, 0.3602, 0.7398, 0.3572, 0.7407, 0.3539, 0.7415, 0.3504, 0.7422, 0.3466, 0.743, 0.3426, 0.7437, 0.3384, 0.7444, 0.3339, 0.745, 0.3293, 0.7456, 0.3245, 0.7462, 0.3194, 0.7468, 0.3143, 0.7473, 0.3089, 0.7477, 0.3034, 0.7482, 0.2978, 0.7485, 0.2921, 0.7489, 0.2863, 0.7492, 0.2804, 0.7494, 0.2744, 0.7496, 0.2683, 0.7498, 0.2623, 0.7499, 0.2561, 0.75, 0.25, 0.75, 0.125, 0.75])
me_cube_008.use_remesh_fix_poles = True
me_cube_008.use_remesh_preserve_attributes = False
me_cube_008.update()
me_cube_011 = bpy.data.meshes.new('Cube.011')
me_cube_011.from_pydata([(-7.0, -12.25, -3.0), (5.0, -9.25, -3.0), (-7.0, -12.25, 0.0), (-7.0, 12.25, -3.0), (5.0, 9.25, -3.0), (2.0, 1.0, -1.0), (-7.0, 12.25, 0.0), (2.0, 8.25, -1.0), (7.0, -12.25, -3.0), (-5.0, -9.25, -3.0), (7.0, -12.25, 0.0), (7.0, 12.25, -3.0), (-5.0, 9.25, -3.0), (7.0, 12.25, 0.0), (-7.0, 9.25, 0.0), (-7.0, -9.25, 0.0), (-7.0, -9.25, -3.0), (-7.0, 9.25, -3.0), (-5.0, 9.25, 0.0), (2.0, -8.25, -1.0), (-5.0, -9.25, 0.0), (2.0, -1.0, -1.0), (7.0, -9.25, 0.0), (7.0, 9.25, 0.0), (7.0, -9.25, -3.0), (7.0, 9.25, -3.0), (5.0, 9.25, 0.0), (5.0, -9.25, 0.0), (2.0, 8.25, 0.0), (2.0, -8.25, 0.0), (2.0, -1.0, 0.0), (2.0, 1.0, 0.0), (5.0, -1.0, 0.0), (5.0, 1.0, 0.0), (5.0, 8.25, 0.0), (5.0, -8.25, 0.0), (-5.0, -8.25, -1.0), (-5.0, 1.0, -1.0), (-5.0, -1.0, -1.0), (-5.0, -8.25, -3.0), (-5.0, 1.0, -3.0), (-5.0, -1.0, -3.0), (-5.0, 8.25, -1.0), (-5.0, 8.25, -3.0), (5.0, -8.25, -3.0), (5.0, -1.0, -3.0), (5.0, 8.25, -3.0), (5.0, 1.0, -3.0), (7.0, -12.25, 0.0), (7.0, 12.25, 0.0), (5.0, -9.25, 10.0), (4.0, 12.24, 0.0), (4.0, -12.25, 0.0), (5.0, 9.25, 10.0), (5.0, -12.25, 12.0), (4.0, -12.25, 10.0), (4.0, 12.24, 10.0), (5.0, 12.24, 12.0), (7.0, -12.25, 16.0), (7.0, 12.25, 16.0), (5.0, -12.25, 16.0), (5.0, 12.24, 16.0), (7.0, -9.25, 0.0), (7.0, 9.25, 10.0), (7.0, 9.25, 0.0), (7.0, -9.25, 10.0), (5.0, 9.25, 0.0), (5.0, -9.25, 0.0), (-7.0, -12.25, 0.0), (-7.0, 12.25, 0.0), (-5.0, -1.0, 10.0), (-4.0, -12.25, 0.0), (-4.0, 12.25, 0.0), (-5.0, 1.0, 10.0), (-7.0, -12.25, 16.0), (-4.0, -1.0, 10.0), (-7.0, 12.25, 16.0), (-5.0, -9.25, 10.0), (-4.0, 1.0, 10.0), (-5.0, 12.25, 16.0), (-5.0, -12.25, 16.0), (-5.0, 9.25, 10.0), (-5.0, 8.25, 10.0), (-7.0, 12.25, 12.0), (-4.0, 8.25, 10.0), (-4.0, 12.25, 12.0), (-4.0, -12.25, 12.0), (-5.0, -8.25, 10.0), (-7.0, -12.25, 12.0), (-7.0, -12.25, 14.0), (-4.0, -8.25, 10.0), (-7.0, 12.25, 14.0), (-5.0, 12.25, 14.0), (-5.0, -12.25, 14.0), (-5.0, 9.25, 0.0), (-5.0, -9.25, 0.0), (-7.0, -9.25, 0.0), (-7.0, 9.25, 0.0), (-7.0, -9.25, 10.0), (-7.0, 9.25, 10.0), (-5.0, -8.25, 0.0), (-5.0, -1.0, 0.0), (-5.0, 1.0, 0.0), (-5.0, 8.25, 0.0), (-4.0, -8.25, 0.0), (-4.0, -1.0, 0.0), (-4.0, 1.0, 0.0), (-4.0, 8.25, 0.0), (-6.0, -12.25, 0.0), (-2.5, -12.25, 0.0), (-6.0, 12.25, 0.0), (-2.5, 12.25, 0.0), (-6.0, 11.24, 0.0), (-2.5, 11.24, 0.0), (-2.5, -11.25, 0.0), (-6.0, -11.25, 0.0), (-2.5, 12.25, 16.0), (-2.5, -12.25, 16.0), (-2.5, 12.24, 16.0), (-6.0, -12.25, 16.0), (-6.0, 12.24, 16.0), (-6.0, 12.25, 16.0), (-2.5, 11.24, 14.0), (-6.0, 11.24, 14.0), (-2.5, -11.25, 14.0), (-6.0, -11.25, 14.0)], [], [(6, 3, 17, 14), (0, 2, 15, 16), (3, 6, 13, 11), (10, 8, 24, 22), (11, 13, 23, 25), (8, 10, 2, 0), (12, 17, 3, 11, 25, 4, 46, 43), (47, 45, 41, 40), (44, 1, 24, 8, 0, 16, 9, 39), (34, 26, 23, 13, 6, 14, 18, 20, 15, 2, 10, 22, 27, 35, 29, 30, 32, 33, 31, 28), (14, 17, 12, 18), (9, 20, 18, 12, 43, 42, 37, 40, 41, 38, 36, 39), (9, 16, 15, 20), (46, 4, 26, 34), (33, 32, 45, 47), (27, 1, 44, 35), (26, 4, 25, 23), (24, 1, 27, 22), (42, 7, 5, 37), (31, 5, 7, 28), (40, 37, 5, 31, 33, 47), (28, 7, 42, 43, 46, 34), (38, 21, 19, 36), (29, 19, 21, 30), (36, 19, 29, 35, 44, 39), (32, 30, 21, 38, 41, 45), (51, 52, 55, 56), (64, 49, 59, 58, 48, 62, 65, 63), (56, 55, 54, 57), (57, 54, 60, 61), (59, 61, 60, 58), (62, 48, 52, 51, 49, 64, 66, 67), (58, 60, 54, 55, 52, 48), (59, 49, 51, 56, 57, 61), (66, 53, 50, 67), (64, 63, 53, 66), (50, 65, 62, 67), (50, 53, 63, 65), (103, 94, 97, 69, 72, 107), (71, 68, 96, 95, 100, 104), (105, 101, 102, 106), (93, 80, 74, 89), (92, 79, 80, 93), (91, 76, 79, 92), (89, 74, 76, 91), (80, 79, 76, 74), (96, 68, 88, 83, 69, 97, 99, 98), (69, 83, 85, 72), (107, 72, 85, 86, 71, 104, 90, 75, 105, 106, 78, 84), (71, 86, 88, 68), (88, 89, 91, 83), (83, 91, 92, 85), (85, 92, 93, 86), (86, 93, 89, 88), (97, 94, 81, 99), (81, 94, 103, 82), (70, 73, 102, 101), (100, 95, 77, 87), (98, 77, 95, 96), (77, 98, 99, 81, 82, 73, 70, 87), (106, 102, 73, 78), (75, 70, 101, 105), (78, 73, 82, 84), (103, 107, 84, 82), (90, 104, 100, 87), (90, 87, 70, 75), (114, 115, 125, 124), (111, 110, 121, 116), (108, 119, 125, 115), (122, 113, 111, 116, 118), (114, 124, 117, 109), (108, 109, 117, 119), (111, 113, 112, 110), (108, 115, 114, 109), (112, 113, 122, 123), (123, 122, 118, 120), (124, 125, 119, 117), (112, 123, 120, 121, 110)])
_uv = me_cube_011.uv_layers.new(name='UVMap')
_uv.uv.foreach_set('vector', [0.625, 0.25, 0.375, 0.25, 0.375, 0.2194, 0.625, 0.2194, 0.375, 0.0, 0.625, 0.0, 0.625, 0.03061, 0.375, 0.03061, 0.375, 0.25, 0.625, 0.25, 0.625, 0.5, 0.375, 0.5, 0.625, 0.75, 0.375, 0.75, 0.375, 0.7194, 0.625, 0.7194, 0.375, 0.5, 0.625, 0.5, 0.625, 0.5306, 0.375, 0.5306, 0.375, 0.75, 0.625, 0.75, 0.625, 1.0, 0.375, 1.0, 0.1607, 0.5306, 0.125, 0.5306, 0.125, 0.5, 0.375, 0.5, 0.375, 0.5306, 0.3393, 0.5306, 0.3393, 0.5408, 0.1607, 0.5408, 0.3393, 0.6148, 0.3393, 0.6352, 0.1607, 0.6352, 0.1607, 0.6148, 0.3393, 0.7092, 0.3393, 0.7194, 0.375, 0.7194, 0.375, 0.75, 0.125, 0.75, 0.125, 0.7194, 0.1607, 0.7194, 0.1607, 0.7092, 0.6607, 0.5408, 0.6607, 0.5306, 0.625, 0.5306, 0.625, 0.5, 0.875, 0.5, 0.875, 0.5306, 0.8393, 0.5306, 0.8393, 0.7194, 0.875, 0.7194, 0.875, 0.75, 0.625, 0.75, 0.625, 0.7194, 0.6607, 0.7194, 0.6607, 0.7092, 0.7143, 0.7092, 0.7143, 0.6352, 0.6607, 0.6352, 0.6607, 0.6148, 0.7143, 0.6148, 0.7143, 0.5408, 0.4327, 0.375, 0.375, 0.375, 0.375, 0.5, 0.4327, 0.5, 0.375, 0.75, 0.4327, 0.75, 0.4327, 0.5, 0.375, 0.5, 0.375, 0.5135, 0.4135, 0.5135, 0.4135, 0.6115, 0.375, 0.6115, 0.375, 0.6385, 0.4135, 0.6385, 0.4135, 0.7365, 0.375, 0.7365, 0.375, 0.75, 0.375, 0.875, 0.4327, 0.875, 0.4327, 0.75, 0.375, 0.2365, 0.375, 0.25, 0.4327, 0.25, 0.4327, 0.2365, 0.4327, 0.1385, 0.4327, 0.1115, 0.375, 0.1115, 0.375, 0.1385, 0.4327, 0.0, 0.375, 0.0, 0.375, 0.01351, 0.4327, 0.01351, 0.4327, 0.25, 0.375, 0.25, 0.375, 0.375, 0.4327, 0.375, 0.375, 0.875, 0.375, 1.0, 0.4327, 1.0, 0.4327, 0.875, 0.8438, 0.5, 0.625, 0.5, 0.625, 0.75, 0.8438, 0.75, 0.625, 0.75, 0.625, 0.75, 0.625, 0.5, 0.625, 0.5, 0.375, 0.9792, 0.625, 0.9688, 0.625, 0.75, 0.625, 0.75, 0.59, 0.7543, 0.375, 0.7708, 0.625, 0.5, 0.625, 0.5, 0.625, 0.2812, 0.375, 0.2708, 0.375, 0.4792, 0.59, 0.4957, 0.8438, 0.5, 0.625, 0.5, 0.625, 0.75, 0.8438, 0.75, 0.625, 0.75, 0.625, 0.75, 0.625, 0.5, 0.625, 0.5, 0.625, 0.9688, 0.625, 0.75, 0.625, 0.75, 0.59, 0.7543, 0.375, 0.7708, 0.375, 0.9792, 0.59, 0.4957, 0.625, 0.5, 0.625, 0.5, 0.625, 0.2812, 0.375, 0.2708, 0.375, 0.4792, 0.0, 0.8636, 0.0, 0.1364, 0.0, 0.1364, 0.0, 0.8636, 1.0, 0.8776, 1.0, 1.0, 1.0, 1.0, 1.0, 0.0, 1.0, 0.0, 1.0, 0.1224, 1.0, 0.1224, 1.0, 0.8776, 0.0, 0.8636, 0.0, 0.1364, 0.0, 0.1364, 0.0, 0.8636, 0.0, 0.8636, 0.0, 0.1364, 0.0, 0.0, 0.0, 0.0, 1.0, 1.0, 0.0, 0.0, 0.0, 0.0, 1.0, 0.0, 1.0, 0.1224, 1.0, 0.0, 0.0, 0.1364, 0.0, 0.8636, 1.0, 1.0, 1.0, 0.8776, 0.3333, 0.8087, 0.3333, 0.1916, 1.0, 0.0, 0.0, 0.0, 0.0, 0.1364, 0.0, 0.1364, 0.0, 0.1364, 1.0, 0.0, 1.0, 1.0, 1.0, 1.0, 0.0, 0.8636, 0.0, 0.8636, 0.0, 0.8636, 0.0, 0.0, 0.4327, 0.25, 0.625, 0.25, 0.625, 0.0, 0.4327, 0.0, 0.4327, 0.375, 0.625, 0.375, 0.625, 0.25, 0.4327, 0.25, 0.625, 1.0, 0.625, 0.875, 0.4327, 0.875, 0.4327, 1.0, 0.875, 0.75, 0.875, 0.5, 0.75, 0.5, 0.75, 0.75, 0.2917, 0.5408, 0.2917, 0.5306, 0.125, 0.5306, 0.125, 0.5, 0.375, 0.5, 0.375, 0.5408, 0.375, 0.75, 0.125, 0.75, 0.125, 0.7194, 0.2917, 0.7194, 0.2917, 0.7092, 0.375, 0.7092, 0.375, 0.6352, 0.2917, 0.6352, 0.2917, 0.6148, 0.375, 0.6148, 0.4688, 0.75, 0.5, 0.75, 0.5, 1.0, 0.4688, 1.0, 0.4688, 0.5, 0.5, 0.5, 0.5, 0.75, 0.4688, 0.75, 0.4688, 0.25, 0.5, 0.25, 0.5, 0.5, 0.4688, 0.5, 0.4688, 0.0, 0.5, 0.0, 0.5, 0.25, 0.4688, 0.25, 0.5, 0.75, 0.5, 0.5, 0.5, 0.25, 0.5, 0.0, 0.375, 0.03061, 0.375, 0.0, 0.4375, 0.0, 0.4375, 0.25, 0.375, 0.25, 0.375, 0.2194, 0.4271, 0.2194, 0.4271, 0.03061, 0.375, 0.25, 0.4375, 0.25, 0.4375, 0.5, 0.375, 0.5, 0.375, 0.5408, 0.375, 0.5, 0.4375, 0.5, 0.4375, 0.75, 0.375, 0.75, 0.375, 0.7092, 0.4271, 0.7092, 0.4271, 0.6352, 0.375, 0.6352, 0.375, 0.6148, 0.4271, 0.6148, 0.4271, 0.5408, 0.375, 0.75, 0.4375, 0.75, 0.4375, 1.0, 0.375, 1.0, 0.4375, 0.0, 0.4688, 0.0, 0.4688, 0.25, 0.4375, 0.25, 0.4375, 0.25, 0.4688, 0.25, 0.4688, 0.5, 0.4375, 0.5, 0.4375, 0.5, 0.4688, 0.5, 0.4688, 0.75, 0.4375, 0.75, 0.4375, 0.75, 0.4688, 0.75, 0.4688, 1.0, 0.4375, 1.0, 0.4327, 0.375, 0.4327, 0.5, 0.625, 0.5, 0.625, 0.375, 0.625, 0.5, 0.4327, 0.5, 0.4327, 0.5135, 0.625, 0.5135, 0.625, 0.6385, 0.625, 0.6115, 0.4327, 0.6115, 0.4327, 0.6385, 0.4327, 0.7365, 0.4327, 0.75, 0.625, 0.75, 0.625, 0.7365, 0.625, 0.875, 0.625, 0.75, 0.4327, 0.75, 0.4327, 0.875, 0.625, 0.75, 0.75, 0.75, 0.75, 0.5, 0.625, 0.5, 0.625, 0.5135, 0.625, 0.6115, 0.625, 0.6385, 0.625, 0.7365, 0.3977, 0.5, 0.3977, 0.25, 0.625, 0.25, 0.625, 0.5, 0.625, 0.75, 0.625, 1.0, 0.3977, 1.0, 0.3977, 0.75, 0.625, 0.5, 0.625, 0.25, 0.625, 1.0, 0.625, 0.75, 0.3977, 1.0, 0.3977, 0.75, 0.625, 0.75, 0.625, 1.0, 0.625, 0.5, 0.3977, 0.5, 0.3977, 0.25, 0.625, 0.25, 0.625, 0.5, 0.625, 0.25, 0.625, 1.0, 0.625, 0.75, 0.0, 0.1364, 0.0, 0.09091, 0.0, 0.106, 0.0, 0.1364, 1.0, 1.0, 0.0, 1.0, 0.25, 1.0, 1.0, 1.0, 0.0, 0.0, 0.0, 0.1111, 0.0, 0.106, 0.0, 0.09091, 0.0, 0.8636, 0.0, 0.8636, 1.0, 1.0, 1.0, 1.0, 0.0, 0.8636, 0.0, 0.1364, 0.0, 0.1364, 0.0, 0.1364, 1.0, 0.0, 0.0, 0.0, 1.0, 0.0, 1.0, 0.0, 0.25, 0.0, 1.0, 1.0, 0.0, 0.8636, 0.0, 0.9091, 0.0, 1.0, 0.0, 0.0, 0.0, 0.09091, 0.0, 0.1364, 1.0, 0.0, 0.0, 0.9091, 0.0, 0.8636, 0.0, 0.8636, 0.0, 0.8922, 0.0, 0.8922, 0.0, 0.8636, 0.0, 0.8636, 0.0, 0.8889, 0.0, 0.1364, 0.0, 0.106, 0.0, 0.1111, 0.0, 0.1364, 0.0, 0.9091, 0.0, 0.8922, 0.0, 0.8889, 0.25, 1.0, 0.0, 1.0])
me_cube_011.materials.append(mat_material_001)
me_cube_011.use_remesh_fix_poles = True
me_cube_011.use_remesh_preserve_attributes = False
me_cube_011.update()
me_cube_001 = bpy.data.meshes.new('Cube.001')
me_cube_001.from_pydata([(-1.286, -1.028, -1.6), (-1.286, -1.028, 1.0), (-1.286, 1.028, -1.6), (-1.286, 1.028, 1.0), (1.0, -1.028, -1.6), (1.0, -1.028, 1.0), (1.0, 1.028, -1.6), (1.0, 1.028, 1.0)], [], [(0, 1, 3, 2), (2, 3, 7, 6), (6, 7, 5, 4), (4, 5, 1, 0), (2, 6, 4, 0), (7, 3, 1, 5)])
_uv = me_cube_001.uv_layers.new(name='UVMap')
_uv.uv.foreach_set('vector', [0.375, 0.0, 0.625, 0.0, 0.625, 0.25, 0.375, 0.25, 0.375, 0.25, 0.625, 0.25, 0.625, 0.5, 0.375, 0.5, 0.375, 0.5, 0.625, 0.5, 0.625, 0.75, 0.375, 0.75, 0.375, 0.75, 0.625, 0.75, 0.625, 1.0, 0.375, 1.0, 0.125, 0.5, 0.375, 0.5, 0.375, 0.75, 0.125, 0.75, 0.625, 0.5, 0.875, 0.5, 0.875, 0.75, 0.625, 0.75])
me_cube_001.use_remesh_fix_poles = True
me_cube_001.use_remesh_preserve_attributes = False
me_cube_001.update()
me_cube_003 = bpy.data.meshes.new('Cube.003')
me_cube_003.from_pydata([(-1.286, -1.028, -1.6), (-1.286, -1.028, 1.0), (-1.286, 1.028, -1.6), (-1.286, 1.028, 1.0), (1.0, -1.028, -1.6), (1.0, -1.028, 1.0), (1.0, 1.028, -1.6), (1.0, 1.028, 1.0)], [], [(0, 1, 3, 2), (2, 3, 7, 6), (6, 7, 5, 4), (4, 5, 1, 0), (2, 6, 4, 0), (7, 3, 1, 5)])
_uv = me_cube_003.uv_layers.new(name='UVMap')
_uv.uv.foreach_set('vector', [0.375, 0.0, 0.625, 0.0, 0.625, 0.25, 0.375, 0.25, 0.375, 0.25, 0.625, 0.25, 0.625, 0.5, 0.375, 0.5, 0.375, 0.5, 0.625, 0.5, 0.625, 0.75, 0.375, 0.75, 0.375, 0.75, 0.625, 0.75, 0.625, 1.0, 0.375, 1.0, 0.125, 0.5, 0.375, 0.5, 0.375, 0.75, 0.125, 0.75, 0.625, 0.5, 0.875, 0.5, 0.875, 0.75, 0.625, 0.75])
me_cube_003.use_remesh_fix_poles = True
me_cube_003.use_remesh_preserve_attributes = False
me_cube_003.update()
me_cube_004 = bpy.data.meshes.new('Cube.004')
me_cube_004.from_pydata([(0.0, -1.0, -1.0), (0.0, -1.0, 10.0), (0.0, 1.0, -1.0), (0.0, 1.0, 10.0), (1.0, -1.0, -1.0), (1.0, -1.0, 10.0), (1.0, 1.0, -1.0), (1.0, 1.0, 10.0), (0.0, 8.25, -1.0), (0.0, 8.25, 10.0), (1.0, 8.25, -1.0), (1.0, 8.25, 10.0), (0.0, -8.25, -1.0), (0.0, -8.25, 10.0), (1.0, -8.25, -1.0), (1.0, -8.25, 10.0)], [], [(2, 6, 7, 3), (4, 0, 1, 5), (6, 2, 8, 10), (3, 7, 11, 9), (10, 8, 9, 11), (0, 4, 14, 12), (3, 9, 8, 2), (12, 14, 15, 13), (6, 10, 11, 7), (0, 12, 13, 1), (5, 1, 13, 15), (4, 5, 15, 14)])
_uv = me_cube_004.uv_layers.new(name='UVMap')
_uv.uv.foreach_set('vector', [0.375, 0.25, 0.375, 0.5, 0.625, 0.5, 0.625, 0.25, 0.375, 0.75, 0.375, 1.0, 0.625, 1.0, 0.625, 0.75, 0.375, 0.5, 0.375, 0.25, 0.375, 1.0, 0.375, 0.75, 0.625, 0.25, 0.625, 0.5, 0.625, 0.75, 0.625, 1.0, 0.375, 0.75, 0.375, 1.0, 0.625, 1.0, 0.625, 0.75, 0.375, 1.0, 0.375, 0.75, 0.375, 0.5, 0.375, 0.25, 0.625, 0.25, 0.625, 1.0, 0.375, 1.0, 0.375, 0.25, 0.375, 0.25, 0.375, 0.5, 0.625, 0.5, 0.625, 0.25, 0.375, 0.5, 0.375, 0.75, 0.625, 0.75, 0.625, 0.5, 0.375, 1.0, 0.375, 0.25, 0.625, 0.25, 0.625, 1.0, 0.625, 0.75, 0.625, 1.0, 0.625, 0.25, 0.625, 0.5, 0.375, 0.75, 0.625, 0.75, 0.625, 0.5, 0.375, 0.5])
me_cube_004.use_remesh_fix_poles = True
me_cube_004.use_remesh_preserve_attributes = False
me_cube_004.update()
me_cube_005 = bpy.data.meshes.new('Cube.005')
me_cube_005.from_pydata([(-6.0, 1.0, -3.0), (-6.0, 1.0, -1.0), (-6.0, 8.25, -3.0), (-6.0, 8.25, -1.0), (2.0, 1.0, -1.0), (2.0, 8.25, -1.0), (6.0, 8.25, -3.0), (6.0, 1.0, -3.0), (2.0, 8.25, 0.5), (2.0, 1.0, 0.5), (6.0, 8.25, 0.5), (6.0, 1.0, 0.5), (-6.0, -8.25, -3.0), (-6.0, -8.25, -1.0), (-6.0, -1.0, -3.0), (-6.0, -1.0, -1.0), (2.0, -8.25, -1.0), (2.0, -1.0, -1.0), (6.0, -1.0, -3.0), (6.0, -8.25, -3.0), (2.0, -1.0, 0.5), (2.0, -8.25, 0.5), (6.0, -1.0, 0.5), (6.0, -8.25, 0.5)], [], [(0, 1, 3, 2), (2, 6, 7, 0), (5, 3, 1, 4), (18, 22, 23, 19), (8, 9, 11, 10), (5, 4, 9, 8), (7, 11, 9, 4, 1, 0), (2, 3, 5, 8, 10, 6), (12, 13, 15, 14), (14, 18, 19, 12), (17, 15, 13, 16), (20, 21, 23, 22), (17, 16, 21, 20), (19, 23, 21, 16, 13, 12), (14, 15, 17, 20, 22, 18), (6, 10, 11, 7)])
_uv = me_cube_005.uv_layers.new(name='UVMap')
_uv.uv.foreach_set('vector', [0.375, 0.0, 0.625, 0.0, 0.625, 0.25, 0.375, 0.25, 0.125, 0.5, 0.375, 0.5, 0.375, 0.75, 0.125, 0.75, 0.625, 0.5, 0.875, 0.5, 0.875, 0.75, 0.625, 0.75, 0.375, 0.5, 0.625, 0.5, 0.625, 0.75, 0.375, 0.75, 0.625, 0.5, 0.625, 0.75, 0.625, 0.75, 0.625, 0.5, 0.625, 0.5, 0.625, 0.75, 0.625, 0.75, 0.625, 0.5, 0.375, 0.75, 0.625, 0.75, 0.625, 0.75, 0.625, 0.75, 0.625, 1.0, 0.375, 1.0, 0.375, 0.25, 0.625, 0.25, 0.625, 0.5, 0.625, 0.5, 0.625, 0.5, 0.375, 0.5, 0.375, 0.0, 0.625, 0.0, 0.625, 0.25, 0.375, 0.25, 0.125, 0.5, 0.375, 0.5, 0.375, 0.75, 0.125, 0.75, 0.625, 0.5, 0.875, 0.5, 0.875, 0.75, 0.625, 0.75, 0.625, 0.5, 0.625, 0.75, 0.625, 0.75, 0.625, 0.5, 0.625, 0.5, 0.625, 0.75, 0.625, 0.75, 0.625, 0.5, 0.375, 0.75, 0.625, 0.75, 0.625, 0.75, 0.625, 0.75, 0.625, 1.0, 0.375, 1.0, 0.375, 0.25, 0.625, 0.25, 0.625, 0.5, 0.625, 0.5, 0.625, 0.5, 0.375, 0.5, 0.375, 0.5, 0.625, 0.5, 0.625, 0.75, 0.375, 0.75])
me_cube_005.use_remesh_fix_poles = True
me_cube_005.use_remesh_preserve_attributes = False
me_cube_005.update()

# ---- objects
ob_end_closed = bpy.data.objects.new('end_closed', me_cube_007)
ob_end_pins = bpy.data.objects.new('end_pins', me_cube_008)
ob_platform = bpy.data.objects.new('platform', me_cube_011)
ob_connector_area_002 = bpy.data.objects.new('connector area.002', me_cube_001)
ob_connector_area_003 = bpy.data.objects.new('connector area.003', me_cube_003)
ob_cube = bpy.data.objects.new('Cube', me_cube_004)
ob_cable_guide = bpy.data.objects.new('cable guide', me_cube_005)

# ---- transforms, parenting, visibility, modifiers, constraints
ob_end_closed.location = (8.0, 0.0, -1.0)
_m = ob_end_closed.modifiers.new('Boolean', 'BOOLEAN')
_m.object = ob_connector_area_002
ob_end_pins.location = (-8.0, 0.0, -1.0)
ob_end_pins.rotation_euler = (0.0, -0.0, -3.142)
_m = ob_end_pins.modifiers.new('Boolean', 'BOOLEAN')
_m.object = ob_connector_area_003
_m = ob_end_pins.modifiers.new('Boolean.001', 'BOOLEAN')
_m.object = ob_cable_guide
ob_platform.location = (0.0, 0.0, 0.0)
ob_connector_area_002.location = (7.25, 0.0, 5.0)
ob_connector_area_002.scale = (1.75, 9.0, 5.0)
ob_connector_area_003.location = (-6.75, 0.0, 5.0)
ob_connector_area_003.scale = (1.75, 9.0, 5.0)
ob_cube.location = (-5.0, 0.0, 0.0)
ob_cable_guide.location = (-14.0, 0.0, 0.0)

# ---- collection membership
scene.collection.objects.link(ob_end_closed)
scene.collection.objects.link(ob_end_pins)
scene.collection.objects.link(ob_platform)
scene.collection.objects.link(ob_connector_area_002)
scene.collection.objects.link(ob_connector_area_003)
scene.collection.objects.link(ob_cube)
scene.collection.objects.link(ob_cable_guide)

# ---- scene / render settings (as saved in the file)
scene.frame_start = 1; scene.frame_end = 250; scene.frame_set(0)
scene.render.engine = 'CYCLES'
scene.cycles.sampling_pattern = 'TABULATED_SOBOL'
scene.cycles.adaptive_threshold = 0.001
scene.cycles.use_light_tree = False
scene.view_settings.view_transform = 'Filmic'
bpy.context.view_layer.update()

# ---- added for rendering (the .blend has no active camera and no usable light): camera, sun
cam_auto = bpy.data.cameras.new('AutoCamera')
cam_auto.lens = 50.0
cam_auto.sensor_width = 36.0
cam_auto.clip_end = 1000.0
ob_auto_camera = bpy.data.objects.new('AutoCamera', cam_auto)
scene.collection.objects.link(ob_auto_camera)
ob_auto_camera.location = (34.9162, -47.8995, 38.433)
ob_auto_camera.rotation_euler = (1.09748, -7.21219e-08, 0.694738)
scene.camera = ob_auto_camera
light_auto_sun = bpy.data.lights.new('AutoSun', 'SUN')
light_auto_sun.energy = 3.0
light_auto_sun.angle = 0.0523599
ob_auto_sun = bpy.data.objects.new('AutoSun', light_auto_sun)
scene.collection.objects.link(ob_auto_sun)
ob_auto_sun.rotation_euler = (0.872665, 0.174533, 0.523599)
bpy.context.view_layer.update()

